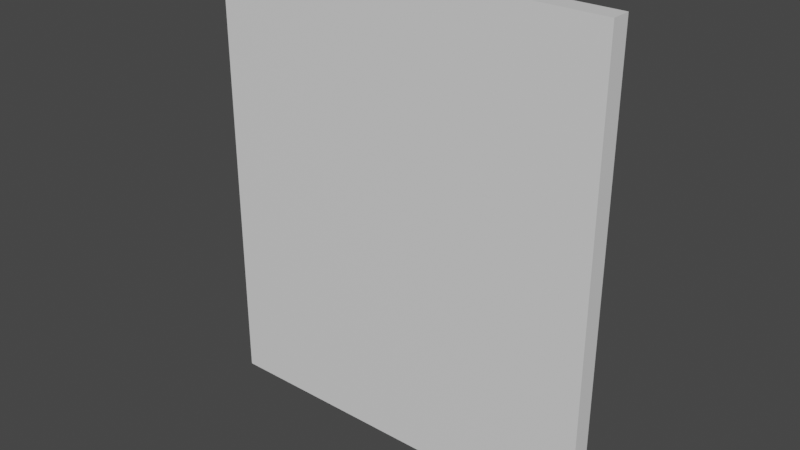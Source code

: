 # Source: door_anim.blend  (saved by Blender 2.80.75; exported with 4.5.12 LTS)
import bpy
from mathutils import Matrix  # noqa: F401  (used for matrix-valued properties, if any)

bpy.ops.wm.read_factory_settings(use_empty=True)
scene = bpy.context.scene
scene.name = 'Scene'

# ---- collections
col_collection = bpy.data.collections.new('Collection'); scene.collection.children.link(col_collection)

# ---- materials (node trees are filled in below, after node groups)
mat_material = bpy.data.materials.new('Material')
mat_material.alpha_threshold = 0.0
mat_material.use_transparent_shadow = False
mat_material.line_color = (0.0, 0.0, 0.0, 1.0)

# ---- material node trees
mat_material.use_nodes = True; mat_material.node_tree.nodes.clear()
_N = mat_material.node_tree.nodes; _L = mat_material.node_tree.links
n0 = _N.new('ShaderNodeOutputMaterial'); n0.name = 'Material Output'; n0.location = (300, 300)
n1 = _N.new('ShaderNodeBsdfPrincipled'); n1.name = 'Principled BSDF'; n1.location = (10, 300)
n1.distribution = 'GGX'
n1.subsurface_method = 'BURLEY'
n1.inputs[2].default_value = 0.4
n1.inputs[3].default_value = 1.45
n1.inputs[27].default_value = (0.0, 0.0, 0.0, 1.0)
n1.inputs[28].default_value = 1.0
_L.new(n1.outputs[0], n0.inputs[0])
n0.is_active_output = True

# ---- world
world_world = bpy.data.worlds.new('World'); scene.world = world_world
world_world.use_nodes = True; world_world.node_tree.nodes.clear()
_N = world_world.node_tree.nodes; _L = world_world.node_tree.links
n0 = _N.new('ShaderNodeOutputWorld'); n0.name = 'World Output'; n0.location = (300, 300)
n1 = _N.new('ShaderNodeBackground'); n1.name = 'Background'; n1.location = (10, 300)
n1.inputs[0].default_value = (0.05088, 0.05088, 0.05088, 1.0)
_L.new(n1.outputs[0], n0.inputs[0])
n0.is_active_output = True
world_world.color = (0.05088, 0.05088, 0.05088)
world_world.use_sun_shadow = False
world_world.sun_shadow_jitter_overblur = 0.0

# ---- meshes
me_cube = bpy.data.meshes.new('Cube')
me_cube.from_pydata([(-2.182e-05, 1.099, 0.9421), (-2.182e-05, 1.099, -1.058), (-2.182e-05, -0.9011, 0.9421), (-2.182e-05, -0.9011, -1.058), (-2.0, 1.099, 0.9421), (-2.0, 1.099, -1.058), (-2.0, -0.9011, 0.9421), (-2.0, -0.9011, -1.058)], [], [(0, 4, 6, 2), (3, 2, 6, 7), (7, 6, 4, 5), (5, 1, 3, 7), (1, 0, 2, 3), (5, 4, 0, 1)])
_uv = me_cube.uv_layers.new(name='UVMap')
_uv.uv.foreach_set('vector', [0.375, 0.0, 0.625, 0.0, 0.625, 0.25, 0.375, 0.25, 0.375, 0.25, 0.625, 0.25, 0.625, 0.5, 0.375, 0.5, 0.375, 0.5, 0.625, 0.5, 0.625, 0.75, 0.375, 0.75, 0.375, 0.75, 0.625, 0.75, 0.625, 1.0, 0.375, 1.0, 0.125, 0.5, 0.375, 0.5, 0.375, 0.75, 0.125, 0.75, 0.625, 0.5, 0.875, 0.5, 0.875, 0.75, 0.625, 0.75])
me_cube.materials.append(mat_material)
me_cube.use_remesh_preserve_volume = False
me_cube.use_remesh_preserve_attributes = False
me_cube.use_mirror_vertex_groups = False
me_cube.update()

# ---- objects
ob_cube = bpy.data.objects.new('Cube', me_cube)

# ---- transforms, parenting, visibility, modifiers, constraints
ob_cube.location = (2.607, -0.01267, 3.1)
ob_cube.scale = (2.607, 0.128, 2.991)
ob_cube.lock_rotations_4d = False
ob_cube.empty_display_type = 'ARROWS'
ob_cube.lineart.crease_threshold = 0.0

# ---- collection membership
col_collection.objects.link(ob_cube)

# ---- scene / render settings (as saved in the file)
scene.frame_start = 1; scene.frame_end = 60; scene.frame_set(60)
scene.render.engine = 'BLENDER_EEVEE_NEXT'
scene.cycles.use_denoising = False
scene.cycles.samples = 128
scene.cycles.sampling_pattern = 'TABULATED_SOBOL'
scene.cycles.use_adaptive_sampling = False
scene.cycles.use_light_tree = False
scene.view_settings.view_transform = 'Filmic'
bpy.context.view_layer.update()

# ---- added for rendering (the .blend has no active camera and no usable light): camera, sun
cam_auto = bpy.data.cameras.new('AutoCamera')
cam_auto.lens = 50.0
cam_auto.sensor_width = 36.0
cam_auto.clip_end = 1000.0
ob_auto_camera = bpy.data.objects.new('AutoCamera', cam_auto)
scene.collection.objects.link(ob_auto_camera)
ob_auto_camera.location = (7.34534, -8.81441, 8.80334)
ob_auto_camera.rotation_euler = (1.09748, -7.21219e-08, 0.694738)
scene.camera = ob_auto_camera
light_auto_sun = bpy.data.lights.new('AutoSun', 'SUN')
light_auto_sun.energy = 3.0
light_auto_sun.angle = 0.0523599
ob_auto_sun = bpy.data.objects.new('AutoSun', light_auto_sun)
scene.collection.objects.link(ob_auto_sun)
ob_auto_sun.rotation_euler = (0.872665, 0.174533, 0.523599)
bpy.context.view_layer.update()
